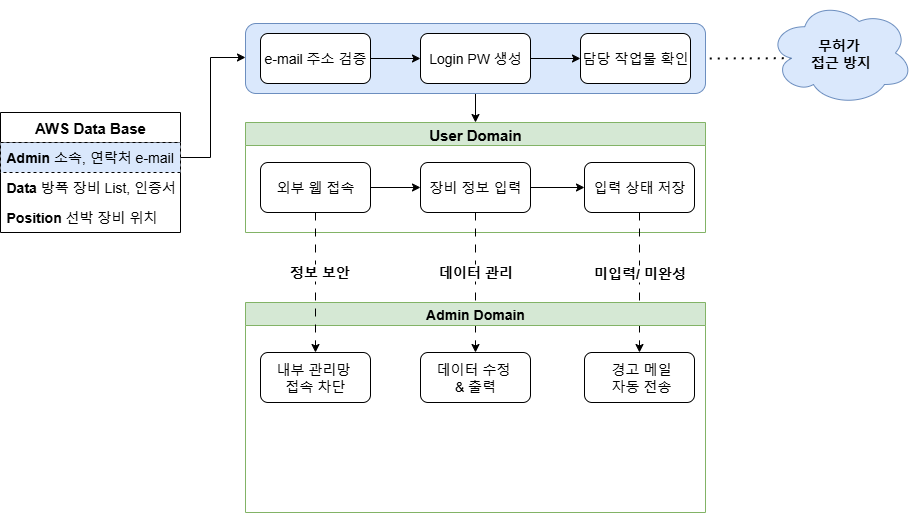

The diagram above was exported from draw.io. Its source (the exported page's mxGraphModel, read from the mxfile embedded in the PNG):
<mxGraphModel dx="2549" dy="876" grid="1" gridSize="10" guides="1" tooltips="1" connect="1" arrows="1" fold="1" page="1" pageScale="1" pageWidth="827" pageHeight="1169" math="0" shadow="0">
  <root>
    <mxCell id="0" />
    <mxCell id="1" parent="0" />
    <mxCell id="edkDDNtD3hpGfq71PkZ--19" value="" style="edgeStyle=orthogonalEdgeStyle;rounded=0;orthogonalLoop=1;jettySize=auto;html=1;exitX=1;exitY=0.5;exitDx=0;exitDy=0;entryX=0;entryY=0.5;entryDx=0;entryDy=0;" parent="1" source="edkDDNtD3hpGfq71PkZ--16" target="edkDDNtD3hpGfq71PkZ--13" edge="1">
      <mxGeometry relative="1" as="geometry">
        <Array as="points">
          <mxPoint y="165" />
          <mxPoint y="65" />
        </Array>
        <mxPoint y="70" as="targetPoint" />
      </mxGeometry>
    </mxCell>
    <mxCell id="edkDDNtD3hpGfq71PkZ--15" value="&lt;b&gt;&lt;font style=&quot;font-size: 15px;&quot;&gt;AWS Data Base&lt;/font&gt;&lt;/b&gt;" style="swimlane;fontStyle=0;childLayout=stackLayout;horizontal=1;startSize=30;horizontalStack=0;resizeParent=1;resizeParentMax=0;resizeLast=0;collapsible=1;marginBottom=0;whiteSpace=wrap;html=1;" parent="1" vertex="1">
      <mxGeometry x="-210" y="120" width="180" height="120" as="geometry">
        <mxRectangle x="-160" y="120" width="100" height="30" as="alternateBounds" />
      </mxGeometry>
    </mxCell>
    <mxCell id="edkDDNtD3hpGfq71PkZ--16" value="&lt;font style=&quot;font-size: 14px;&quot;&gt;&lt;b style=&quot;&quot;&gt;Admin&lt;/b&gt; 소속, 연락처 e-mail&lt;/font&gt;" style="text;strokeColor=default;fillColor=#dae8fc;align=left;verticalAlign=middle;spacingLeft=4;spacingRight=4;overflow=hidden;points=[[0,0.5],[1,0.5]];portConstraint=eastwest;rotatable=0;whiteSpace=wrap;html=1;perimeterSpacing=0;dashed=1;" parent="edkDDNtD3hpGfq71PkZ--15" vertex="1">
      <mxGeometry y="30" width="180" height="30" as="geometry" />
    </mxCell>
    <mxCell id="edkDDNtD3hpGfq71PkZ--17" value="&lt;font style=&quot;font-size: 14px;&quot;&gt;&lt;b style=&quot;&quot;&gt;Data&lt;/b&gt; 방폭 장비 List, 인증서&lt;/font&gt;" style="text;align=left;verticalAlign=middle;spacingLeft=4;spacingRight=4;overflow=hidden;points=[[0,0.5],[1,0.5]];portConstraint=eastwest;rotatable=0;whiteSpace=wrap;html=1;" parent="edkDDNtD3hpGfq71PkZ--15" vertex="1">
      <mxGeometry y="60" width="180" height="30" as="geometry" />
    </mxCell>
    <mxCell id="edkDDNtD3hpGfq71PkZ--18" value="&lt;font style=&quot;font-size: 14px;&quot;&gt;&lt;b style=&quot;&quot;&gt;Position&lt;/b&gt; 선박 장비 위치&amp;nbsp;&lt;/font&gt;" style="text;strokeColor=none;fillColor=none;align=left;verticalAlign=middle;spacingLeft=4;spacingRight=4;overflow=hidden;points=[[0,0.5],[1,0.5]];portConstraint=eastwest;rotatable=0;whiteSpace=wrap;html=1;" parent="edkDDNtD3hpGfq71PkZ--15" vertex="1">
      <mxGeometry y="90" width="180" height="30" as="geometry" />
    </mxCell>
    <mxCell id="tJ2w9ovYZYxpZvMZS7qf-21" value="" style="endArrow=none;dashed=1;html=1;dashPattern=1 3;strokeWidth=2;rounded=0;entryX=1;entryY=0.5;entryDx=0;entryDy=0;exitX=0.16;exitY=0.55;exitDx=0;exitDy=0;exitPerimeter=0;" parent="1" source="edkDDNtD3hpGfq71PkZ--8" target="edkDDNtD3hpGfq71PkZ--13" edge="1">
      <mxGeometry width="50" height="50" relative="1" as="geometry">
        <mxPoint x="369.28932188134524" y="65" as="sourcePoint" />
        <mxPoint x="489.28932188134524" y="115" as="targetPoint" />
      </mxGeometry>
    </mxCell>
    <mxCell id="edkDDNtD3hpGfq71PkZ--8" value="&lt;span style=&quot;font-size: 14px;&quot;&gt;&lt;b&gt;무허가&amp;nbsp;&lt;/b&gt;&lt;/span&gt;&lt;div&gt;&lt;span style=&quot;font-size: 14px;&quot;&gt;&lt;b&gt;접근 방지&lt;/b&gt;&lt;/span&gt;&lt;/div&gt;" style="ellipse;shape=cloud;whiteSpace=wrap;html=1;fillColor=#dae8fc;strokeColor=#6c8ebf;" parent="1" vertex="1">
      <mxGeometry x="558" y="8" width="145" height="105" as="geometry" />
    </mxCell>
    <mxCell id="tJ2w9ovYZYxpZvMZS7qf-17" value="&lt;font style=&quot;font-size: 15px;&quot;&gt;User Domain&lt;/font&gt;" style="swimlane;whiteSpace=wrap;html=1;fillColor=#d5e8d4;strokeColor=#82b366;" parent="1" vertex="1">
      <mxGeometry x="35" y="130" width="460" height="110" as="geometry" />
    </mxCell>
    <mxCell id="tJ2w9ovYZYxpZvMZS7qf-25" value="&lt;font style=&quot;font-size: 14px;&quot;&gt;장비 정보 입력&lt;/font&gt;" style="whiteSpace=wrap;html=1;rounded=1;" parent="tJ2w9ovYZYxpZvMZS7qf-17" vertex="1">
      <mxGeometry x="175" y="40" width="110" height="50" as="geometry" />
    </mxCell>
    <mxCell id="tJ2w9ovYZYxpZvMZS7qf-29" value="&lt;font style=&quot;font-size: 14px;&quot;&gt;입력 상태 저장&lt;/font&gt;" style="whiteSpace=wrap;html=1;rounded=1;" parent="tJ2w9ovYZYxpZvMZS7qf-17" vertex="1">
      <mxGeometry x="339" y="40" width="110" height="50" as="geometry" />
    </mxCell>
    <mxCell id="tJ2w9ovYZYxpZvMZS7qf-30" value="" style="edgeStyle=orthogonalEdgeStyle;rounded=0;orthogonalLoop=1;jettySize=auto;html=1;" parent="tJ2w9ovYZYxpZvMZS7qf-17" source="tJ2w9ovYZYxpZvMZS7qf-25" target="tJ2w9ovYZYxpZvMZS7qf-29" edge="1">
      <mxGeometry relative="1" as="geometry" />
    </mxCell>
    <mxCell id="E9hsQxRl4FJ7_HClxVdp-41" value="" style="edgeStyle=orthogonalEdgeStyle;rounded=0;orthogonalLoop=1;jettySize=auto;html=1;" edge="1" parent="tJ2w9ovYZYxpZvMZS7qf-17" source="E9hsQxRl4FJ7_HClxVdp-30" target="tJ2w9ovYZYxpZvMZS7qf-25">
      <mxGeometry relative="1" as="geometry" />
    </mxCell>
    <mxCell id="E9hsQxRl4FJ7_HClxVdp-30" value="&lt;font style=&quot;font-size: 14px;&quot;&gt;외부 웹 접속&lt;/font&gt;" style="rounded=1;whiteSpace=wrap;html=1;" vertex="1" parent="tJ2w9ovYZYxpZvMZS7qf-17">
      <mxGeometry x="15" y="40" width="110" height="50" as="geometry" />
    </mxCell>
    <mxCell id="E9hsQxRl4FJ7_HClxVdp-33" style="edgeStyle=orthogonalEdgeStyle;rounded=0;orthogonalLoop=1;jettySize=auto;html=1;exitX=0.5;exitY=1;exitDx=0;exitDy=0;" edge="1" parent="1" source="edkDDNtD3hpGfq71PkZ--13" target="tJ2w9ovYZYxpZvMZS7qf-17">
      <mxGeometry relative="1" as="geometry" />
    </mxCell>
    <mxCell id="E9hsQxRl4FJ7_HClxVdp-39" style="rounded=0;orthogonalLoop=1;jettySize=auto;html=1;entryX=0.5;entryY=0;entryDx=0;entryDy=0;exitX=0.5;exitY=1;exitDx=0;exitDy=0;dashed=1;dashPattern=8 8;" edge="1" parent="1" source="tJ2w9ovYZYxpZvMZS7qf-25" target="tJ2w9ovYZYxpZvMZS7qf-40">
      <mxGeometry relative="1" as="geometry">
        <mxPoint x="264.58" y="410" as="targetPoint" />
        <mxPoint x="264.58" y="218" as="sourcePoint" />
      </mxGeometry>
    </mxCell>
    <mxCell id="E9hsQxRl4FJ7_HClxVdp-40" value="&lt;b&gt;&lt;font style=&quot;font-size: 14px;&quot;&gt;데이터 관리&lt;/font&gt;&lt;/b&gt;" style="edgeLabel;html=1;align=center;verticalAlign=middle;resizable=0;points=[];" vertex="1" connectable="0" parent="E9hsQxRl4FJ7_HClxVdp-39">
      <mxGeometry x="0.0978" y="1" relative="1" as="geometry">
        <mxPoint x="-1" y="-17" as="offset" />
      </mxGeometry>
    </mxCell>
    <mxCell id="edkDDNtD3hpGfq71PkZ--13" value="" style="rounded=1;whiteSpace=wrap;html=1;fillColor=#dae8fc;strokeColor=#6c8ebf;" parent="1" vertex="1">
      <mxGeometry x="35" y="31" width="460" height="70" as="geometry" />
    </mxCell>
    <mxCell id="edkDDNtD3hpGfq71PkZ--1" value="&lt;font style=&quot;font-size: 14px;&quot;&gt;e-mail 주소 검증&lt;/font&gt;" style="rounded=1;whiteSpace=wrap;html=1;" parent="1" vertex="1">
      <mxGeometry x="50" y="41" width="110" height="50" as="geometry" />
    </mxCell>
    <mxCell id="tJ2w9ovYZYxpZvMZS7qf-32" value="" style="rounded=0;orthogonalLoop=1;jettySize=auto;html=1;exitX=0.5;exitY=1;exitDx=0;exitDy=0;entryX=0.5;entryY=0;entryDx=0;entryDy=0;dashed=1;dashPattern=8 8;" parent="1" source="tJ2w9ovYZYxpZvMZS7qf-29" target="tJ2w9ovYZYxpZvMZS7qf-31" edge="1">
      <mxGeometry relative="1" as="geometry">
        <mxPoint x="424.58000000000044" y="237.5" as="sourcePoint" />
        <mxPoint x="425" y="400" as="targetPoint" />
      </mxGeometry>
    </mxCell>
    <mxCell id="tJ2w9ovYZYxpZvMZS7qf-33" value="&lt;b&gt;&lt;font style=&quot;font-size: 14px;&quot;&gt;미입력/ 미완성&lt;/font&gt;&lt;/b&gt;" style="edgeLabel;html=1;align=center;verticalAlign=middle;resizable=0;points=[];" parent="tJ2w9ovYZYxpZvMZS7qf-32" vertex="1" connectable="0">
      <mxGeometry x="0.1158" y="1" relative="1" as="geometry">
        <mxPoint x="-1" y="-18" as="offset" />
      </mxGeometry>
    </mxCell>
    <mxCell id="edkDDNtD3hpGfq71PkZ--2" value="&lt;font style=&quot;font-size: 14px;&quot;&gt;Login PW 생성&lt;/font&gt;" style="whiteSpace=wrap;html=1;rounded=1;" parent="1" vertex="1">
      <mxGeometry x="210" y="41" width="110" height="50" as="geometry" />
    </mxCell>
    <mxCell id="edkDDNtD3hpGfq71PkZ--6" value="&lt;font style=&quot;font-size: 14px;&quot;&gt;담당 작업물 확인&lt;/font&gt;" style="whiteSpace=wrap;html=1;rounded=1;" parent="1" vertex="1">
      <mxGeometry x="370" y="41" width="110" height="50" as="geometry" />
    </mxCell>
    <mxCell id="edkDDNtD3hpGfq71PkZ--3" value="" style="edgeStyle=orthogonalEdgeStyle;rounded=0;orthogonalLoop=1;jettySize=auto;html=1;" parent="1" source="edkDDNtD3hpGfq71PkZ--1" target="edkDDNtD3hpGfq71PkZ--2" edge="1">
      <mxGeometry relative="1" as="geometry" />
    </mxCell>
    <mxCell id="edkDDNtD3hpGfq71PkZ--7" value="" style="edgeStyle=orthogonalEdgeStyle;rounded=0;orthogonalLoop=1;jettySize=auto;html=1;" parent="1" source="edkDDNtD3hpGfq71PkZ--2" target="edkDDNtD3hpGfq71PkZ--6" edge="1">
      <mxGeometry relative="1" as="geometry" />
    </mxCell>
    <mxCell id="E9hsQxRl4FJ7_HClxVdp-24" value="&lt;font style=&quot;font-size: 14px;&quot;&gt;Admin Domain&lt;/font&gt;" style="swimlane;whiteSpace=wrap;html=1;fillColor=#d5e8d4;strokeColor=#82b366;" vertex="1" parent="1">
      <mxGeometry x="35" y="310" width="460" height="210" as="geometry" />
    </mxCell>
    <mxCell id="E9hsQxRl4FJ7_HClxVdp-35" value="&lt;span style=&quot;font-size: 14px;&quot;&gt;내부 관리망&amp;nbsp;&lt;/span&gt;&lt;div&gt;&lt;span style=&quot;font-size: 14px;&quot;&gt;접속 차단&lt;/span&gt;&lt;/div&gt;" style="whiteSpace=wrap;html=1;rounded=1;" vertex="1" parent="E9hsQxRl4FJ7_HClxVdp-24">
      <mxGeometry x="15" y="50" width="110" height="50" as="geometry" />
    </mxCell>
    <mxCell id="tJ2w9ovYZYxpZvMZS7qf-40" value="&lt;font style=&quot;font-size: 14px;&quot;&gt;데이터 수정&amp;nbsp;&lt;/font&gt;&lt;div&gt;&lt;font style=&quot;font-size: 14px;&quot;&gt;&amp;amp; 출력&lt;/font&gt;&lt;/div&gt;" style="whiteSpace=wrap;html=1;rounded=1;" parent="E9hsQxRl4FJ7_HClxVdp-24" vertex="1">
      <mxGeometry x="175" y="50" width="110" height="50" as="geometry" />
    </mxCell>
    <mxCell id="tJ2w9ovYZYxpZvMZS7qf-31" value="&lt;font style=&quot;font-size: 14px;&quot;&gt;&amp;nbsp;경고 메일&lt;/font&gt;&lt;div&gt;&lt;font style=&quot;font-size: 14px;&quot;&gt;&amp;nbsp;자동 전송&lt;/font&gt;&lt;/div&gt;" style="whiteSpace=wrap;html=1;rounded=1;" parent="E9hsQxRl4FJ7_HClxVdp-24" vertex="1">
      <mxGeometry x="339" y="50" width="110" height="50" as="geometry" />
    </mxCell>
    <mxCell id="E9hsQxRl4FJ7_HClxVdp-42" style="rounded=0;orthogonalLoop=1;jettySize=auto;html=1;entryX=0.5;entryY=0;entryDx=0;entryDy=0;exitX=0.5;exitY=1;exitDx=0;exitDy=0;dashed=1;dashPattern=8 8;" edge="1" parent="1" source="E9hsQxRl4FJ7_HClxVdp-30" target="E9hsQxRl4FJ7_HClxVdp-35">
      <mxGeometry relative="1" as="geometry">
        <mxPoint x="98.64" y="400" as="targetPoint" />
        <mxPoint x="101.35" y="220" as="sourcePoint" />
      </mxGeometry>
    </mxCell>
    <mxCell id="E9hsQxRl4FJ7_HClxVdp-43" value="&lt;b&gt;&lt;font style=&quot;font-size: 14px;&quot;&gt;정보 보안&lt;/font&gt;&lt;/b&gt;" style="edgeLabel;html=1;align=center;verticalAlign=middle;resizable=0;points=[];" vertex="1" connectable="0" parent="E9hsQxRl4FJ7_HClxVdp-42">
      <mxGeometry x="0.0978" y="1" relative="1" as="geometry">
        <mxPoint x="3" y="-17" as="offset" />
      </mxGeometry>
    </mxCell>
  </root>
</mxGraphModel>